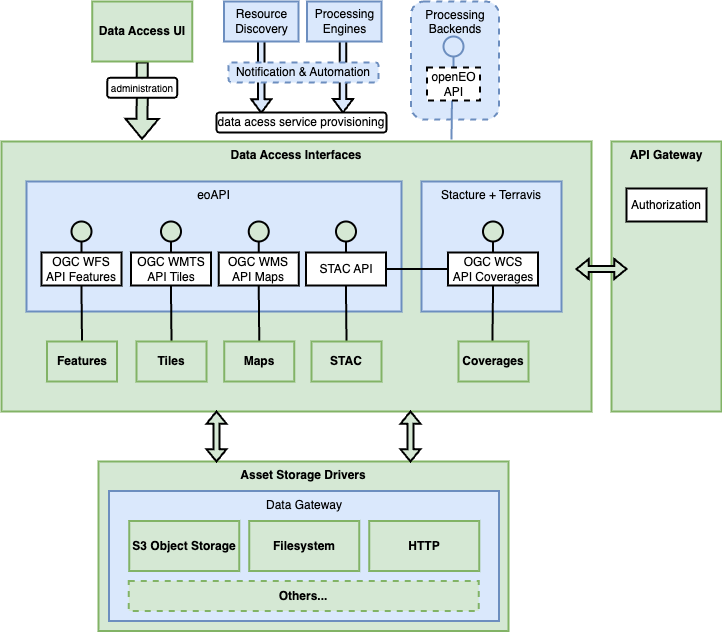

The diagram above was exported from draw.io. Its source (the exported page's mxGraphModel, read from the mxfile embedded in the PNG):
<mxGraphModel dx="2074" dy="1186" grid="1" gridSize="10" guides="1" tooltips="1" connect="1" arrows="1" fold="1" page="1" pageScale="1" pageWidth="1169" pageHeight="827" math="0" shadow="0">
  <root>
    <mxCell id="y9iJorxDsCL_mvQsIZna-0" />
    <mxCell id="y9iJorxDsCL_mvQsIZna-1" parent="y9iJorxDsCL_mvQsIZna-0" />
    <mxCell id="toKn7ndSRnUmNk3aLx7p-40" value="Data Access Interfaces" style="rounded=0;whiteSpace=wrap;html=1;arcSize=4;verticalAlign=top;strokeWidth=2;fillColor=#d5e8d4;strokeColor=#82b366;fontStyle=1" parent="y9iJorxDsCL_mvQsIZna-1" vertex="1">
      <mxGeometry x="70" y="220" width="590" height="270" as="geometry" />
    </mxCell>
    <mxCell id="Wl1fFOhk1eZphMZX9her-6" value="&lt;span style=&quot;font-weight: normal;&quot;&gt;Stacture + Terravis&lt;/span&gt;" style="rounded=0;whiteSpace=wrap;html=1;fontStyle=1;strokeWidth=2;fillColor=#dae8fc;strokeColor=#6c8ebf;verticalAlign=top;" vertex="1" parent="y9iJorxDsCL_mvQsIZna-1">
      <mxGeometry x="490" y="260" width="140" height="130" as="geometry" />
    </mxCell>
    <mxCell id="Wl1fFOhk1eZphMZX9her-4" value="&lt;span style=&quot;font-weight: normal;&quot;&gt;eoAPI&lt;/span&gt;" style="rounded=0;whiteSpace=wrap;html=1;fontStyle=1;strokeWidth=2;fillColor=#dae8fc;strokeColor=#6c8ebf;verticalAlign=top;" vertex="1" parent="y9iJorxDsCL_mvQsIZna-1">
      <mxGeometry x="95" y="260" width="375" height="130" as="geometry" />
    </mxCell>
    <mxCell id="41lYQHXGyvBaQsIA8pKT-7" value="Asset Storage Drivers" style="rounded=0;whiteSpace=wrap;html=1;fillColor=#d5e8d4;strokeColor=#82b366;strokeWidth=2;fontStyle=1;verticalAlign=top;" parent="y9iJorxDsCL_mvQsIZna-1" vertex="1">
      <mxGeometry x="167" y="540" width="410" height="169.5" as="geometry" />
    </mxCell>
    <mxCell id="ci6w4dk8UF0cJh0LrwTo-0" value="&lt;span style=&quot;font-weight: normal;&quot;&gt;Data Gateway&lt;/span&gt;" style="rounded=0;whiteSpace=wrap;html=1;fontStyle=1;strokeWidth=2;fillColor=#dae8fc;strokeColor=#6c8ebf;verticalAlign=top;" parent="y9iJorxDsCL_mvQsIZna-1" vertex="1">
      <mxGeometry x="177.5" y="569.5" width="390" height="130" as="geometry" />
    </mxCell>
    <mxCell id="41lYQHXGyvBaQsIA8pKT-16" value="" style="shape=flexArrow;endArrow=classic;html=1;rounded=0;exitX=0.5;exitY=1;exitDx=0;exitDy=0;fillColor=#d5e8d4;strokeColor=#000000;strokeWidth=2;entryX=0.122;entryY=-0.006;entryDx=0;entryDy=0;entryPerimeter=0;" parent="y9iJorxDsCL_mvQsIZna-1" source="41lYQHXGyvBaQsIA8pKT-6" edge="1">
      <mxGeometry width="50" height="50" relative="1" as="geometry">
        <mxPoint x="80.75" y="226" as="sourcePoint" />
        <mxPoint x="210.5300000000002" y="218.3800000000001" as="targetPoint" />
      </mxGeometry>
    </mxCell>
    <mxCell id="toKn7ndSRnUmNk3aLx7p-45" value="" style="html=1;shadow=0;dashed=0;align=center;verticalAlign=middle;shape=mxgraph.arrows2.arrow;dy=0.67;dx=13.43;direction=south;notch=0;strokeWidth=2;strokeColor=#000000;fillColor=#dae8fc;" parent="y9iJorxDsCL_mvQsIZna-1" vertex="1">
      <mxGeometry x="401.5" y="101" width="20" height="90" as="geometry" />
    </mxCell>
    <mxCell id="toKn7ndSRnUmNk3aLx7p-44" value="" style="html=1;shadow=0;dashed=0;align=center;verticalAlign=middle;shape=mxgraph.arrows2.arrow;dy=0.67;dx=13.43;direction=south;notch=0;strokeWidth=2;strokeColor=#000000;fillColor=#dae8fc;" parent="y9iJorxDsCL_mvQsIZna-1" vertex="1">
      <mxGeometry x="319.75" y="110.75" width="20" height="80.5" as="geometry" />
    </mxCell>
    <mxCell id="toKn7ndSRnUmNk3aLx7p-14" style="edgeStyle=orthogonalEdgeStyle;rounded=0;orthogonalLoop=1;jettySize=auto;html=1;entryX=0.5;entryY=0;entryDx=0;entryDy=0;endArrow=none;endFill=0;strokeWidth=2;strokeColor=#000000;" parent="y9iJorxDsCL_mvQsIZna-1" source="toKn7ndSRnUmNk3aLx7p-15" edge="1" target="41lYQHXGyvBaQsIA8pKT-0">
      <mxGeometry relative="1" as="geometry">
        <mxPoint x="149.8800000000001" y="384" as="targetPoint" />
      </mxGeometry>
    </mxCell>
    <mxCell id="toKn7ndSRnUmNk3aLx7p-15" value="" style="ellipse;whiteSpace=wrap;html=1;aspect=fixed;strokeWidth=2;fillColor=#d5e8d4;strokeColor=#000000;" parent="y9iJorxDsCL_mvQsIZna-1" vertex="1">
      <mxGeometry x="140" y="300" width="20" height="20" as="geometry" />
    </mxCell>
    <mxCell id="toKn7ndSRnUmNk3aLx7p-16" value="OGC WFS&lt;br&gt;API Features" style="rounded=0;whiteSpace=wrap;html=1;strokeWidth=2;" parent="y9iJorxDsCL_mvQsIZna-1" vertex="1">
      <mxGeometry x="110" y="331" width="80" height="33" as="geometry" />
    </mxCell>
    <mxCell id="toKn7ndSRnUmNk3aLx7p-17" style="edgeStyle=orthogonalEdgeStyle;rounded=0;orthogonalLoop=1;jettySize=auto;html=1;entryX=0.484;entryY=0.125;entryDx=0;entryDy=0;entryPerimeter=0;endArrow=none;endFill=0;strokeWidth=2;strokeColor=#000000;" parent="y9iJorxDsCL_mvQsIZna-1" source="toKn7ndSRnUmNk3aLx7p-18" edge="1" target="41lYQHXGyvBaQsIA8pKT-1">
      <mxGeometry relative="1" as="geometry">
        <mxPoint x="565.3800000000001" y="384" as="targetPoint" />
      </mxGeometry>
    </mxCell>
    <mxCell id="toKn7ndSRnUmNk3aLx7p-18" value="" style="ellipse;whiteSpace=wrap;html=1;aspect=fixed;strokeWidth=2;fillColor=#d5e8d4;strokeColor=#000000;" parent="y9iJorxDsCL_mvQsIZna-1" vertex="1">
      <mxGeometry x="551.5" y="300" width="20" height="20" as="geometry" />
    </mxCell>
    <mxCell id="Wl1fFOhk1eZphMZX9her-17" style="edgeStyle=orthogonalEdgeStyle;rounded=0;orthogonalLoop=1;jettySize=auto;html=1;exitX=0;exitY=0.5;exitDx=0;exitDy=0;strokeWidth=2;endArrow=none;endFill=0;" edge="1" parent="y9iJorxDsCL_mvQsIZna-1" source="toKn7ndSRnUmNk3aLx7p-19" target="Wl1fFOhk1eZphMZX9her-14">
      <mxGeometry relative="1" as="geometry" />
    </mxCell>
    <mxCell id="toKn7ndSRnUmNk3aLx7p-19" value="OGC WCS&lt;br&gt;API Coverages" style="rounded=0;whiteSpace=wrap;html=1;strokeWidth=2;" parent="y9iJorxDsCL_mvQsIZna-1" vertex="1">
      <mxGeometry x="516.5" y="331" width="90" height="33" as="geometry" />
    </mxCell>
    <mxCell id="toKn7ndSRnUmNk3aLx7p-30" style="edgeStyle=orthogonalEdgeStyle;rounded=0;orthogonalLoop=1;jettySize=auto;html=1;entryX=0.5;entryY=0;entryDx=0;entryDy=0;endArrow=none;endFill=0;strokeWidth=2;strokeColor=#000000;" parent="y9iJorxDsCL_mvQsIZna-1" source="toKn7ndSRnUmNk3aLx7p-31" edge="1" target="41lYQHXGyvBaQsIA8pKT-4">
      <mxGeometry relative="1" as="geometry">
        <mxPoint x="238.3800000000001" y="384" as="targetPoint" />
      </mxGeometry>
    </mxCell>
    <mxCell id="toKn7ndSRnUmNk3aLx7p-31" value="" style="ellipse;whiteSpace=wrap;html=1;aspect=fixed;strokeWidth=2;fillColor=#d5e8d4;strokeColor=#000000;" parent="y9iJorxDsCL_mvQsIZna-1" vertex="1">
      <mxGeometry x="229.5" y="300" width="20" height="20" as="geometry" />
    </mxCell>
    <mxCell id="toKn7ndSRnUmNk3aLx7p-33" style="edgeStyle=orthogonalEdgeStyle;rounded=0;orthogonalLoop=1;jettySize=auto;html=1;endArrow=none;endFill=0;strokeWidth=2;strokeColor=#000000;entryX=0.5;entryY=0;entryDx=0;entryDy=0;" parent="y9iJorxDsCL_mvQsIZna-1" source="toKn7ndSRnUmNk3aLx7p-34" edge="1" target="41lYQHXGyvBaQsIA8pKT-5">
      <mxGeometry relative="1" as="geometry">
        <mxPoint x="325.75" y="384" as="targetPoint" />
      </mxGeometry>
    </mxCell>
    <mxCell id="toKn7ndSRnUmNk3aLx7p-34" value="" style="ellipse;whiteSpace=wrap;html=1;aspect=fixed;strokeWidth=2;fillColor=#d5e8d4;strokeColor=#000000;" parent="y9iJorxDsCL_mvQsIZna-1" vertex="1">
      <mxGeometry x="317.25" y="300" width="20" height="20" as="geometry" />
    </mxCell>
    <mxCell id="toKn7ndSRnUmNk3aLx7p-41" value="Resource&lt;br&gt;Discovery" style="rounded=0;whiteSpace=wrap;html=1;strokeWidth=2;fillColor=#dae8fc;strokeColor=#6c8ebf;" parent="y9iJorxDsCL_mvQsIZna-1" vertex="1">
      <mxGeometry x="292.5" y="80" width="74.5" height="40" as="geometry" />
    </mxCell>
    <mxCell id="toKn7ndSRnUmNk3aLx7p-42" value="Processing&lt;br&gt;Engines" style="rounded=0;whiteSpace=wrap;html=1;strokeWidth=2;fillColor=#dae8fc;strokeColor=#6c8ebf;" parent="y9iJorxDsCL_mvQsIZna-1" vertex="1">
      <mxGeometry x="375.5" y="80" width="74.5" height="40" as="geometry" />
    </mxCell>
    <mxCell id="toKn7ndSRnUmNk3aLx7p-43" value="Notification &amp;amp; Automation" style="rounded=1;whiteSpace=wrap;html=1;dashed=1;strokeWidth=2;fillColor=#dae8fc;strokeColor=#6c8ebf;" parent="y9iJorxDsCL_mvQsIZna-1" vertex="1">
      <mxGeometry x="297" y="141" width="150" height="20" as="geometry" />
    </mxCell>
    <mxCell id="toKn7ndSRnUmNk3aLx7p-46" value="data acess service provisioning" style="rounded=1;whiteSpace=wrap;html=1;strokeWidth=2;" parent="y9iJorxDsCL_mvQsIZna-1" vertex="1">
      <mxGeometry x="285" y="191" width="170" height="20" as="geometry" />
    </mxCell>
    <mxCell id="toKn7ndSRnUmNk3aLx7p-36" value="&lt;span style=&quot;&quot;&gt;Processing Backends&lt;/span&gt;" style="rounded=1;whiteSpace=wrap;html=1;shadow=0;verticalAlign=top;dashed=1;strokeWidth=2;fillColor=#dae8fc;strokeColor=#6c8ebf;labelBackgroundColor=none;" parent="y9iJorxDsCL_mvQsIZna-1" vertex="1">
      <mxGeometry x="479.5" y="80" width="88" height="118.08" as="geometry" />
    </mxCell>
    <mxCell id="toKn7ndSRnUmNk3aLx7p-21" value="" style="ellipse;whiteSpace=wrap;html=1;aspect=fixed;strokeWidth=2;fillColor=#dae8fc;strokeColor=#6c8ebf;" parent="y9iJorxDsCL_mvQsIZna-1" vertex="1">
      <mxGeometry x="512" y="115" width="20" height="20" as="geometry" />
    </mxCell>
    <mxCell id="toKn7ndSRnUmNk3aLx7p-32" value="OGC WMTS&lt;br&gt;API Tiles" style="rounded=0;whiteSpace=wrap;html=1;strokeWidth=2;" parent="y9iJorxDsCL_mvQsIZna-1" vertex="1">
      <mxGeometry x="199.5" y="331" width="80" height="33" as="geometry" />
    </mxCell>
    <mxCell id="toKn7ndSRnUmNk3aLx7p-35" value="OGC WMS&lt;br&gt;API Maps" style="rounded=0;whiteSpace=wrap;html=1;strokeWidth=2;" parent="y9iJorxDsCL_mvQsIZna-1" vertex="1">
      <mxGeometry x="287.25" y="331" width="80" height="33" as="geometry" />
    </mxCell>
    <mxCell id="bMnkP_vJT0Qf3qOL55IK-1" style="edgeStyle=orthogonalEdgeStyle;rounded=0;orthogonalLoop=1;jettySize=auto;html=1;endArrow=none;endFill=0;strokeWidth=2;strokeColor=#6c8ebf;fillColor=#dae8fc;exitX=0.5;exitY=1;exitDx=0;exitDy=0;" parent="y9iJorxDsCL_mvQsIZna-1" edge="1" source="toKn7ndSRnUmNk3aLx7p-21">
      <mxGeometry relative="1" as="geometry">
        <mxPoint x="520" y="218" as="targetPoint" />
        <mxPoint x="468.55999999999995" y="136.92" as="sourcePoint" />
      </mxGeometry>
    </mxCell>
    <mxCell id="toKn7ndSRnUmNk3aLx7p-22" value="openEO API" style="rounded=0;whiteSpace=wrap;html=1;dashed=1;strokeWidth=2;" parent="y9iJorxDsCL_mvQsIZna-1" vertex="1">
      <mxGeometry x="495.5" y="146" width="53" height="33" as="geometry" />
    </mxCell>
    <mxCell id="41lYQHXGyvBaQsIA8pKT-0" value="Features" style="rounded=0;whiteSpace=wrap;html=1;fontStyle=1;strokeWidth=2;fillColor=#d5e8d4;strokeColor=#82b366;" parent="y9iJorxDsCL_mvQsIZna-1" vertex="1">
      <mxGeometry x="115.5" y="420" width="70" height="40" as="geometry" />
    </mxCell>
    <mxCell id="41lYQHXGyvBaQsIA8pKT-1" value="Coverages" style="rounded=0;whiteSpace=wrap;html=1;fontStyle=1;strokeWidth=2;fillColor=#d5e8d4;strokeColor=#82b366;" parent="y9iJorxDsCL_mvQsIZna-1" vertex="1">
      <mxGeometry x="527" y="420" width="70" height="40" as="geometry" />
    </mxCell>
    <mxCell id="41lYQHXGyvBaQsIA8pKT-4" value="Tiles" style="rounded=0;whiteSpace=wrap;html=1;fontStyle=1;strokeWidth=2;fillColor=#d5e8d4;strokeColor=#82b366;" parent="y9iJorxDsCL_mvQsIZna-1" vertex="1">
      <mxGeometry x="205" y="420" width="70" height="40" as="geometry" />
    </mxCell>
    <mxCell id="41lYQHXGyvBaQsIA8pKT-5" value="Maps" style="rounded=0;whiteSpace=wrap;html=1;fontStyle=1;strokeWidth=2;fillColor=#d5e8d4;strokeColor=#82b366;" parent="y9iJorxDsCL_mvQsIZna-1" vertex="1">
      <mxGeometry x="292.75" y="420" width="70" height="40" as="geometry" />
    </mxCell>
    <mxCell id="41lYQHXGyvBaQsIA8pKT-6" value="Data Access UI" style="rounded=0;whiteSpace=wrap;html=1;fillColor=#d5e8d4;strokeColor=#82b366;strokeWidth=2;fontStyle=1" parent="y9iJorxDsCL_mvQsIZna-1" vertex="1">
      <mxGeometry x="160.75" y="80" width="100" height="60" as="geometry" />
    </mxCell>
    <mxCell id="41lYQHXGyvBaQsIA8pKT-8" value="S3 Object Storage" style="rounded=0;whiteSpace=wrap;html=1;fontStyle=1;strokeWidth=2;fillColor=#d5e8d4;strokeColor=#82b366;" parent="y9iJorxDsCL_mvQsIZna-1" vertex="1">
      <mxGeometry x="197.75" y="599.5" width="110" height="50" as="geometry" />
    </mxCell>
    <mxCell id="41lYQHXGyvBaQsIA8pKT-9" value="Filesystem" style="rounded=0;whiteSpace=wrap;html=1;fontStyle=1;strokeWidth=2;fillColor=#d5e8d4;strokeColor=#82b366;" parent="y9iJorxDsCL_mvQsIZna-1" vertex="1">
      <mxGeometry x="317.75" y="599.5" width="110" height="50" as="geometry" />
    </mxCell>
    <mxCell id="41lYQHXGyvBaQsIA8pKT-10" value="HTTP" style="rounded=0;whiteSpace=wrap;html=1;fontStyle=1;strokeWidth=2;fillColor=#d5e8d4;strokeColor=#82b366;" parent="y9iJorxDsCL_mvQsIZna-1" vertex="1">
      <mxGeometry x="437.75" y="599.5" width="110" height="50" as="geometry" />
    </mxCell>
    <mxCell id="41lYQHXGyvBaQsIA8pKT-11" value="Others..." style="rounded=0;whiteSpace=wrap;html=1;fontStyle=1;strokeWidth=2;fillColor=#d5e8d4;strokeColor=#82b366;dashed=1;" parent="y9iJorxDsCL_mvQsIZna-1" vertex="1">
      <mxGeometry x="197.25" y="659.5" width="350" height="30" as="geometry" />
    </mxCell>
    <mxCell id="toKn7ndSRnUmNk3aLx7p-38" value="" style="html=1;shadow=0;dashed=0;align=center;verticalAlign=middle;shape=mxgraph.arrows2.twoWayArrow;dy=0.69;dx=12.29;direction=south;strokeWidth=2;strokeColor=#000000;fillColor=#d5e8d4;" parent="y9iJorxDsCL_mvQsIZna-1" vertex="1">
      <mxGeometry x="275" y="490" width="20" height="50" as="geometry" />
    </mxCell>
    <mxCell id="41lYQHXGyvBaQsIA8pKT-12" value="" style="html=1;shadow=0;dashed=0;align=center;verticalAlign=middle;shape=mxgraph.arrows2.twoWayArrow;dy=0.69;dx=12.29;direction=south;strokeWidth=2;strokeColor=#000000;fillColor=#d5e8d4;" parent="y9iJorxDsCL_mvQsIZna-1" vertex="1">
      <mxGeometry x="469" y="490" width="20" height="50" as="geometry" />
    </mxCell>
    <mxCell id="41lYQHXGyvBaQsIA8pKT-15" value="administration" style="rounded=1;whiteSpace=wrap;html=1;strokeWidth=2;fontSize=10;" parent="y9iJorxDsCL_mvQsIZna-1" vertex="1">
      <mxGeometry x="175.75" y="156.25" width="70" height="20" as="geometry" />
    </mxCell>
    <mxCell id="Wl1fFOhk1eZphMZX9her-12" style="edgeStyle=orthogonalEdgeStyle;rounded=0;orthogonalLoop=1;jettySize=auto;html=1;entryX=0.5;entryY=0;entryDx=0;entryDy=0;endArrow=none;endFill=0;strokeWidth=2;strokeColor=#000000;" edge="1" parent="y9iJorxDsCL_mvQsIZna-1" source="Wl1fFOhk1eZphMZX9her-13" target="Wl1fFOhk1eZphMZX9her-15">
      <mxGeometry relative="1" as="geometry">
        <mxPoint x="414.3800000000001" y="384" as="targetPoint" />
      </mxGeometry>
    </mxCell>
    <mxCell id="Wl1fFOhk1eZphMZX9her-13" value="" style="ellipse;whiteSpace=wrap;html=1;aspect=fixed;strokeWidth=2;fillColor=#d5e8d4;strokeColor=#000000;" vertex="1" parent="y9iJorxDsCL_mvQsIZna-1">
      <mxGeometry x="404.5" y="300" width="20" height="20" as="geometry" />
    </mxCell>
    <mxCell id="Wl1fFOhk1eZphMZX9her-14" value="STAC API" style="rounded=0;whiteSpace=wrap;html=1;strokeWidth=2;" vertex="1" parent="y9iJorxDsCL_mvQsIZna-1">
      <mxGeometry x="374.5" y="331" width="80" height="33" as="geometry" />
    </mxCell>
    <mxCell id="Wl1fFOhk1eZphMZX9her-15" value="STAC" style="rounded=0;whiteSpace=wrap;html=1;fontStyle=1;strokeWidth=2;fillColor=#d5e8d4;strokeColor=#82b366;" vertex="1" parent="y9iJorxDsCL_mvQsIZna-1">
      <mxGeometry x="380" y="420" width="70" height="40" as="geometry" />
    </mxCell>
    <mxCell id="Wl1fFOhk1eZphMZX9her-19" value="API Gateway" style="rounded=0;whiteSpace=wrap;html=1;arcSize=4;verticalAlign=top;strokeWidth=2;fillColor=#d5e8d4;strokeColor=#82b366;fontStyle=1" vertex="1" parent="y9iJorxDsCL_mvQsIZna-1">
      <mxGeometry x="680" y="220" width="110" height="270" as="geometry" />
    </mxCell>
    <mxCell id="Wl1fFOhk1eZphMZX9her-21" value="Authorization" style="rounded=0;whiteSpace=wrap;html=1;strokeWidth=2;" vertex="1" parent="y9iJorxDsCL_mvQsIZna-1">
      <mxGeometry x="695" y="267" width="80" height="33" as="geometry" />
    </mxCell>
    <mxCell id="Wl1fFOhk1eZphMZX9her-22" value="" style="html=1;shadow=0;dashed=0;align=center;verticalAlign=middle;shape=mxgraph.arrows2.twoWayArrow;dy=0.69;dx=12.29;direction=south;strokeWidth=2;strokeColor=#000000;fillColor=#d5e8d4;rotation=90;" vertex="1" parent="y9iJorxDsCL_mvQsIZna-1">
      <mxGeometry x="660" y="322.5" width="20" height="50" as="geometry" />
    </mxCell>
  </root>
</mxGraphModel>